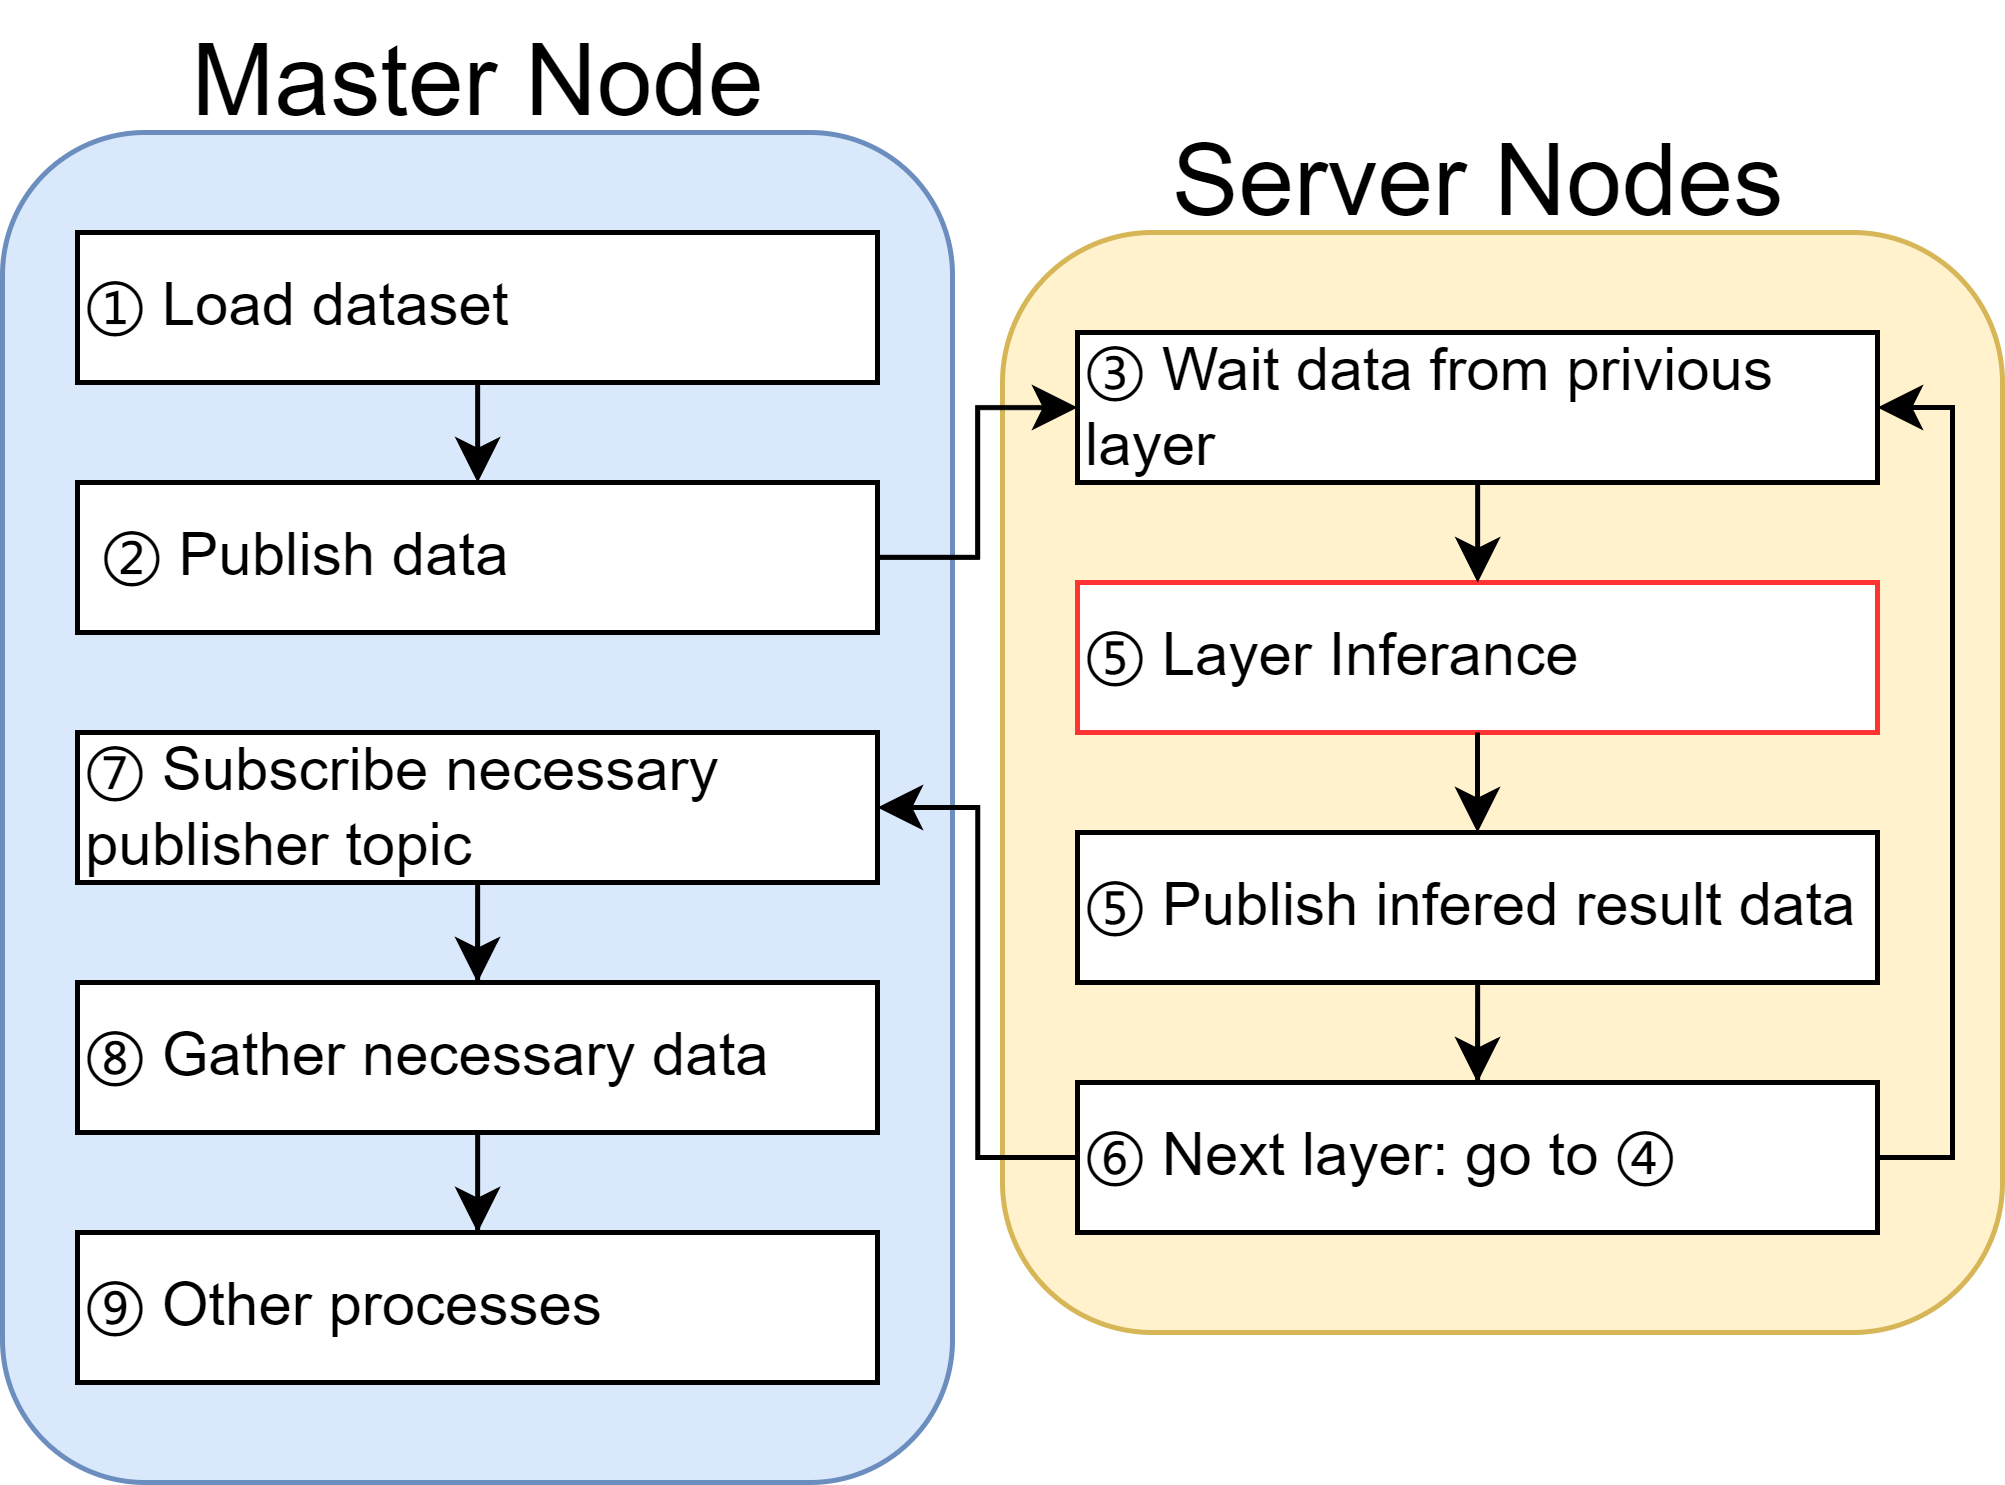

The diagram above was exported from draw.io. Its source (the exported page's mxGraphModel, read from the mxfile embedded in the PNG):
<mxGraphModel dx="810" dy="469" grid="1" gridSize="10" guides="1" tooltips="1" connect="1" arrows="1" fold="1" page="1" pageScale="1" pageWidth="850" pageHeight="1100" math="0" shadow="0">
  <root>
    <mxCell id="0" />
    <mxCell id="1" parent="0" />
    <mxCell id="wKc4VNqz5GmEd-VunCF0-27" value="" style="rounded=1;whiteSpace=wrap;html=1;fillColor=#fff2cc;strokeColor=#d6b656;" parent="1" vertex="1">
      <mxGeometry x="260" y="60" width="200" height="220" as="geometry" />
    </mxCell>
    <mxCell id="AyhjZf4ut2BHP1ZbR9yH-2" value="&lt;font style=&quot;font-size: 12px;&quot;&gt;⑤ Layer Inferance&lt;/font&gt;" style="rounded=0;whiteSpace=wrap;html=1;align=left;strokeColor=#FF3333;" parent="1" vertex="1">
      <mxGeometry x="275" y="130" width="160" height="30" as="geometry" />
    </mxCell>
    <mxCell id="wKc4VNqz5GmEd-VunCF0-26" value="" style="rounded=1;whiteSpace=wrap;html=1;fillColor=#dae8fc;strokeColor=#6c8ebf;" parent="1" vertex="1">
      <mxGeometry x="60" y="40" width="190" height="270" as="geometry" />
    </mxCell>
    <mxCell id="wKc4VNqz5GmEd-VunCF0-28" value="&lt;font style=&quot;font-size: 20px;&quot;&gt;Master Node&lt;/font&gt;" style="text;html=1;strokeColor=none;fillColor=none;align=center;verticalAlign=middle;whiteSpace=wrap;rounded=0;" parent="1" vertex="1">
      <mxGeometry x="92.5" y="14" width="125" height="30" as="geometry" />
    </mxCell>
    <mxCell id="wKc4VNqz5GmEd-VunCF0-29" value="&lt;font style=&quot;font-size: 20px;&quot;&gt;Server Nodes&lt;/font&gt;" style="text;html=1;strokeColor=none;fillColor=none;align=center;verticalAlign=middle;whiteSpace=wrap;rounded=0;" parent="1" vertex="1">
      <mxGeometry x="292.5" y="34" width="125" height="30" as="geometry" />
    </mxCell>
    <mxCell id="wKc4VNqz5GmEd-VunCF0-30" style="edgeStyle=orthogonalEdgeStyle;rounded=0;orthogonalLoop=1;jettySize=auto;html=1;entryX=0.5;entryY=0;entryDx=0;entryDy=0;" parent="1" source="wKc4VNqz5GmEd-VunCF0-31" edge="1">
      <mxGeometry relative="1" as="geometry">
        <mxPoint x="155" y="110" as="targetPoint" />
      </mxGeometry>
    </mxCell>
    <mxCell id="wKc4VNqz5GmEd-VunCF0-31" value="&lt;font style=&quot;font-size: 12px;&quot;&gt;① Load dataset&lt;/font&gt;" style="rounded=0;whiteSpace=wrap;html=1;align=left;" parent="1" vertex="1">
      <mxGeometry x="75" y="60" width="160" height="30" as="geometry" />
    </mxCell>
    <mxCell id="wKc4VNqz5GmEd-VunCF0-34" style="edgeStyle=orthogonalEdgeStyle;rounded=0;orthogonalLoop=1;jettySize=auto;html=1;entryX=0;entryY=0.5;entryDx=0;entryDy=0;" parent="1" source="wKc4VNqz5GmEd-VunCF0-35" target="wKc4VNqz5GmEd-VunCF0-39" edge="1">
      <mxGeometry relative="1" as="geometry" />
    </mxCell>
    <mxCell id="wKc4VNqz5GmEd-VunCF0-35" value="&lt;font style=&quot;font-size: 12px;&quot;&gt;&amp;nbsp;②&amp;nbsp;Publish data&lt;/font&gt;" style="rounded=0;whiteSpace=wrap;html=1;align=left;" parent="1" vertex="1">
      <mxGeometry x="75" y="110" width="160" height="30" as="geometry" />
    </mxCell>
    <mxCell id="wKc4VNqz5GmEd-VunCF0-36" style="edgeStyle=orthogonalEdgeStyle;rounded=0;orthogonalLoop=1;jettySize=auto;html=1;" parent="1" source="wKc4VNqz5GmEd-VunCF0-37" target="wKc4VNqz5GmEd-VunCF0-47" edge="1">
      <mxGeometry relative="1" as="geometry" />
    </mxCell>
    <mxCell id="wKc4VNqz5GmEd-VunCF0-37" value="&lt;font style=&quot;font-size: 12px;&quot;&gt;⑧&amp;nbsp;Gather necessary data&lt;/font&gt;" style="rounded=0;whiteSpace=wrap;html=1;align=left;" parent="1" vertex="1">
      <mxGeometry x="75" y="210" width="160" height="30" as="geometry" />
    </mxCell>
    <mxCell id="wKc4VNqz5GmEd-VunCF0-38" style="edgeStyle=orthogonalEdgeStyle;rounded=0;orthogonalLoop=1;jettySize=auto;html=1;entryX=0.5;entryY=0;entryDx=0;entryDy=0;" parent="1" source="wKc4VNqz5GmEd-VunCF0-39" edge="1">
      <mxGeometry relative="1" as="geometry">
        <mxPoint x="355" y="129.99999999999994" as="targetPoint" />
      </mxGeometry>
    </mxCell>
    <mxCell id="wKc4VNqz5GmEd-VunCF0-39" value="&lt;font style=&quot;font-size: 12px;&quot;&gt;③ Wait data from privious layer&lt;/font&gt;" style="rounded=0;whiteSpace=wrap;html=1;align=left;" parent="1" vertex="1">
      <mxGeometry x="275" y="80" width="160" height="30" as="geometry" />
    </mxCell>
    <mxCell id="wKc4VNqz5GmEd-VunCF0-40" style="edgeStyle=orthogonalEdgeStyle;rounded=0;orthogonalLoop=1;jettySize=auto;html=1;entryX=1;entryY=0.5;entryDx=0;entryDy=0;" parent="1" source="wKc4VNqz5GmEd-VunCF0-42" target="wKc4VNqz5GmEd-VunCF0-39" edge="1">
      <mxGeometry relative="1" as="geometry">
        <Array as="points">
          <mxPoint x="450" y="245" />
          <mxPoint x="450" y="95" />
        </Array>
      </mxGeometry>
    </mxCell>
    <mxCell id="wKc4VNqz5GmEd-VunCF0-41" style="edgeStyle=orthogonalEdgeStyle;rounded=0;orthogonalLoop=1;jettySize=auto;html=1;entryX=1;entryY=0.5;entryDx=0;entryDy=0;" parent="1" source="wKc4VNqz5GmEd-VunCF0-42" target="wKc4VNqz5GmEd-VunCF0-49" edge="1">
      <mxGeometry relative="1" as="geometry" />
    </mxCell>
    <mxCell id="wKc4VNqz5GmEd-VunCF0-42" value="&lt;font style=&quot;font-size: 12px;&quot;&gt;⑥ Next layer: go to&amp;nbsp;④&lt;br&gt;&lt;/font&gt;" style="rounded=0;whiteSpace=wrap;html=1;align=left;" parent="1" vertex="1">
      <mxGeometry x="275" y="230" width="160" height="30" as="geometry" />
    </mxCell>
    <mxCell id="wKc4VNqz5GmEd-VunCF0-43" style="edgeStyle=orthogonalEdgeStyle;rounded=0;orthogonalLoop=1;jettySize=auto;html=1;entryX=0.5;entryY=0;entryDx=0;entryDy=0;" parent="1" target="wKc4VNqz5GmEd-VunCF0-46" edge="1">
      <mxGeometry relative="1" as="geometry">
        <mxPoint x="355" y="160" as="sourcePoint" />
      </mxGeometry>
    </mxCell>
    <mxCell id="wKc4VNqz5GmEd-VunCF0-45" style="edgeStyle=orthogonalEdgeStyle;rounded=0;orthogonalLoop=1;jettySize=auto;html=1;entryX=0.5;entryY=0;entryDx=0;entryDy=0;" parent="1" source="wKc4VNqz5GmEd-VunCF0-46" target="wKc4VNqz5GmEd-VunCF0-42" edge="1">
      <mxGeometry relative="1" as="geometry" />
    </mxCell>
    <mxCell id="wKc4VNqz5GmEd-VunCF0-46" value="&lt;font style=&quot;font-size: 12px;&quot;&gt;⑤ Publish infered result data&lt;/font&gt;" style="rounded=0;whiteSpace=wrap;html=1;align=left;" parent="1" vertex="1">
      <mxGeometry x="275" y="180" width="160" height="30" as="geometry" />
    </mxCell>
    <mxCell id="wKc4VNqz5GmEd-VunCF0-47" value="&lt;font style=&quot;font-size: 12px;&quot;&gt;⑨ Other processes&lt;/font&gt;" style="rounded=0;whiteSpace=wrap;html=1;align=left;" parent="1" vertex="1">
      <mxGeometry x="75" y="260" width="160" height="30" as="geometry" />
    </mxCell>
    <mxCell id="wKc4VNqz5GmEd-VunCF0-48" style="edgeStyle=orthogonalEdgeStyle;rounded=0;orthogonalLoop=1;jettySize=auto;html=1;entryX=0.5;entryY=0;entryDx=0;entryDy=0;" parent="1" source="wKc4VNqz5GmEd-VunCF0-49" target="wKc4VNqz5GmEd-VunCF0-37" edge="1">
      <mxGeometry relative="1" as="geometry" />
    </mxCell>
    <mxCell id="wKc4VNqz5GmEd-VunCF0-49" value="&lt;font style=&quot;font-size: 12px;&quot;&gt;⑦ Subscribe necessary publisher topic&lt;/font&gt;" style="rounded=0;whiteSpace=wrap;html=1;align=left;" parent="1" vertex="1">
      <mxGeometry x="75" y="160" width="160" height="30" as="geometry" />
    </mxCell>
  </root>
</mxGraphModel>